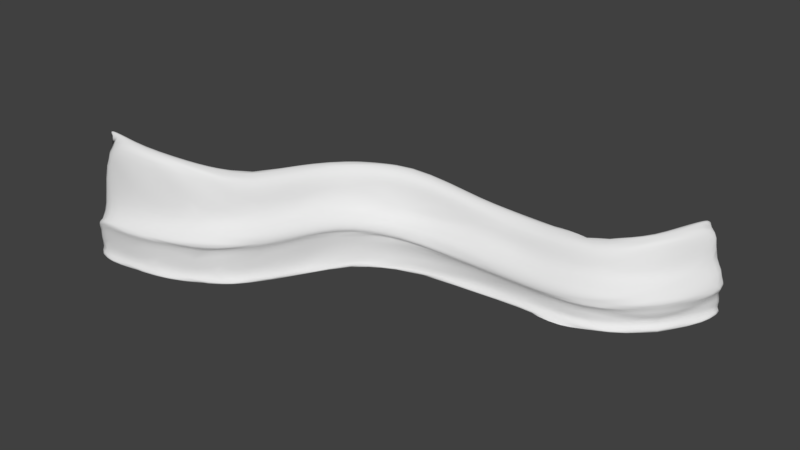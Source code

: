 # Source: rockWallTest_01.blend  (saved by Blender 2.78.0; exported with 4.5.12 LTS)
import bpy
from mathutils import Matrix  # noqa: F401  (used for matrix-valued properties, if any)

bpy.ops.wm.read_factory_settings(use_empty=True)
scene = bpy.context.scene
scene.name = 'Scene'

# ---- collections
col_collection_1 = bpy.data.collections.new('Collection 1'); scene.collection.children.link(col_collection_1)

# ---- world
world_world = bpy.data.worlds.new('World'); scene.world = world_world
world_world.color = (0.05088, 0.05088, 0.05088)
world_world.use_sun_shadow = False
world_world.sun_shadow_jitter_overblur = 0.0
world_world.cycles.sampling_method = 'MANUAL'

# ---- meshes
me_cube = bpy.data.meshes.new('Cube')
me_cube.from_pydata([(-3.71, -11.65, -1.0), (-3.522, -11.58, 1.0), (-4.0, 10.0, -1.0), (-3.8, 10.0, 1.0), (2.774, -9.287, 0.0), (2.774, -9.287, 1.0), (2.9, 10.0, 1.341e-07), (2.9, 10.0, 1.0), (-4.273, -11.85, 5.0), (-4.6, 10.0, 5.0), (2.774, -9.287, 5.0), (2.9, 10.0, 5.0), (-5.589, -12.33, 6.0), (-6.0, 10.0, 6.0), (2.774, -9.287, 6.0), (2.9, 10.0, 6.0), (-4.649, -11.99, 10.0), (-5.0, 10.0, 10.0), (2.774, -9.287, 7.0), (2.9, 10.0, 7.0), (0.0492, -10.28, 13.0), (-6.795e-07, 10.0, 13.0), (2.774, -9.287, 13.0), (2.9, 10.0, 13.0), (1.929, -9.595, 20.0), (2.0, 10.0, 20.0), (4.654, -8.603, 22.0), (4.9, 10.0, 22.0), (4.9, 10.0, 20.31), (4.654, -8.603, 20.31), (6.9, 10.0, 22.0), (6.533, -7.919, 22.0), (6.533, -7.919, 20.31), (6.9, 10.0, 20.31), (-6.529, -12.67, -3.0), (-7.0, 10.0, -3.0), (2.774, -9.287, -3.0), (2.9, 10.0, -3.0), (-5.836, 30.75, -1.0), (-5.643, 30.81, 1.0), (0.829, 32.54, 4.47e-08), (0.829, 32.54, 1.0), (-6.415, 30.6, 6.0), (0.829, 32.54, 6.0), (-7.768, 30.24, 7.0), (0.829, 32.54, 7.0), (-6.802, 30.49, 11.0), (0.829, 32.54, 8.0), (-1.972, 31.79, 16.0), (0.829, 32.54, 16.0), (-0.04035, 32.31, 22.0), (2.761, 33.06, 24.0), (2.761, 33.06, 22.31), (4.693, 33.57, 24.0), (4.693, 33.57, 22.31), (-8.734, 29.98, -3.0), (0.829, 32.54, -3.0), (-7.851, 55.81, -1.0), (-7.663, 55.88, 1.0), (-1.367, 58.17, 9.537e-07), (-1.367, 58.17, 1.0), (-8.414, 55.6, 8.0), (-1.367, 58.17, 8.0), (-9.73, 55.12, 9.0), (-1.367, 58.17, 9.0), (-8.79, 55.47, 13.0), (-1.367, 58.17, 10.0), (-4.092, 57.18, 16.0), (-1.367, 58.17, 16.0), (-2.213, 57.86, 28.0), (0.5126, 58.85, 30.0), (0.5126, 58.85, 28.31), (2.392, 59.54, 30.0), (2.392, 59.54, 28.31), (-10.67, 54.78, -3.0), (-1.367, 58.17, -3.0), (-21.19, 72.79, -1.0), (-21.08, 72.95, 1.0), (-17.23, 78.44, 9.984e-07), (-17.23, 78.44, 1.0), (-21.54, 72.29, 11.0), (-17.23, 78.44, 8.0), (-22.34, 71.15, 12.0), (-17.23, 78.44, 9.0), (-21.77, 71.97, 16.0), (-17.23, 78.44, 10.0), (-18.9, 76.06, 19.0), (-17.23, 78.44, 16.0), (-17.75, 77.7, 29.0), (-16.09, 80.08, 31.0), (-16.09, 80.08, 29.31), (-14.94, 81.72, 31.0), (-14.94, 81.72, 29.31), (-22.91, 70.33, -3.0), (-17.23, 78.44, -3.0), (-44.82, 84.53, -1.0), (-44.75, 84.72, 1.0), (-42.46, 91.01, 1.863e-06), (-42.46, 91.01, 1.0), (-45.03, 83.97, 10.0), (-42.46, 91.01, 8.0), (-45.51, 82.65, 11.0), (-42.46, 91.01, 9.0), (-45.16, 83.59, 15.0), (-42.46, 91.01, 10.0), (-43.45, 88.29, 18.0), (-42.46, 91.01, 16.0), (-42.77, 90.17, 29.0), (-41.78, 92.89, 31.0), (-41.78, 92.89, 29.31), (-41.09, 94.77, 31.0), (-41.09, 94.77, 29.31), (-45.85, 81.71, -3.0), (-42.46, 91.01, -3.0), (-58.27, 96.37, -1.0), (-58.14, 96.52, 1.0), (-53.83, 101.7, 3.815e-06), (-53.83, 101.7, 1.0), (-58.66, 95.91, 10.0), (-53.83, 101.7, 8.0), (-59.56, 94.83, 11.0), (-53.83, 101.7, 9.0), (-58.91, 95.6, 14.0), (-53.83, 101.7, 10.0), (-55.7, 99.43, 17.0), (-53.83, 101.7, 16.0), (-54.41, 101.0, 33.0), (-52.55, 103.2, 35.0), (-52.55, 103.2, 33.31), (-51.26, 104.7, 35.0), (-51.26, 104.7, 33.31), (-60.2, 94.07, -3.0), (-53.83, 101.7, -3.0), (-67.07, 119.6, -1.0), (-66.9, 119.7, 1.0), (-61.09, 123.1, 5.722e-06), (-61.09, 123.1, 1.0), (-67.59, 119.3, 10.0), (-61.09, 123.1, 8.0), (-68.8, 118.6, 11.0), (-61.09, 123.1, 9.0), (-67.94, 119.1, 12.0), (-61.09, 123.1, 10.0), (-63.61, 121.6, 15.0), (-61.09, 123.1, 16.0), (-61.87, 122.6, 36.0), (-59.36, 124.1, 38.0), (-59.36, 124.1, 36.31), (-57.63, 125.1, 38.0), (-57.63, 125.1, 36.31), (-69.67, 118.1, -3.0), (-61.09, 123.1, -3.0), (-68.21, 141.8, -1.0), (-68.01, 141.8, 1.0), (-61.31, 141.8, 4.947e-06), (-61.31, 141.8, 1.0), (-68.81, 141.8, 10.0), (-61.31, 141.8, 8.0), (-70.21, 141.8, 11.0), (-61.31, 141.8, 9.0), (-69.21, 141.8, 13.0), (-61.31, 141.8, 10.0), (-64.21, 141.8, 16.0), (-61.31, 141.8, 14.0), (-62.21, 141.8, 38.0), (-59.31, 141.8, 40.0), (-59.31, 141.8, 38.31), (-57.31, 141.8, 40.0), (-57.31, 141.8, 38.31), (-71.21, 141.8, -3.0), (-61.31, 141.8, -3.0), (8.411, -30.41, -1.0), (8.552, -30.26, 1.0), (13.29, -25.53, 0.0), (13.29, -25.53, 1.0), (7.986, -30.83, 5.0), (13.29, -25.53, 5.0), (6.996, -31.82, 6.0), (13.29, -25.53, 6.0), (7.703, -31.11, 10.0), (13.29, -25.53, 7.0), (11.24, -27.58, 14.0), (13.29, -25.53, 13.0), (12.65, -26.16, 23.0), (14.7, -24.11, 25.0), (14.7, -24.11, 23.31), (16.12, -22.7, 25.0), (16.12, -22.7, 23.31), (6.289, -32.53, -3.0), (13.29, -25.53, -3.0), (32.61, -40.85, -1.0), (32.67, -40.66, 1.0), (34.4, -34.19, -8.345e-07), (34.4, -34.19, 1.0), (32.46, -41.43, 5.0), (34.4, -34.19, 5.0), (32.1, -42.79, 6.0), (34.4, -34.19, 6.0), (32.36, -41.82, 10.0), (34.4, -34.19, 7.0), (33.65, -36.99, 15.0), (34.4, -34.19, 13.0), (34.17, -35.06, 24.0), (34.92, -32.26, 26.0), (34.92, -32.26, 24.31), (35.44, -30.33, 26.0), (35.44, -30.33, 24.31), (31.84, -43.75, -3.0), (34.4, -34.19, -3.0)], [], [(0, 1, 3, 2), (3, 9, 42, 39), (4, 5, 174, 173), (3, 1, 8, 9), (14, 18, 180, 178), (33, 28, 52, 54), (20, 16, 179, 181), (7, 6, 40, 41), (19, 15, 45, 47), (9, 8, 12, 13), (13, 12, 16, 17), (12, 8, 175, 177), (0, 34, 188, 171), (17, 16, 20, 21), (24, 20, 181, 183), (30, 33, 54, 53), (27, 25, 24, 26), (13, 17, 46, 44), (21, 20, 24, 25), (23, 19, 47, 49), (8, 1, 172, 175), (27, 26, 31, 30), (18, 22, 182, 180), (37, 35, 55, 56), (0, 2, 35, 34), (41, 40, 59, 60), (55, 38, 57, 74), (48, 50, 69, 67), (40, 56, 75, 59), (45, 43, 62, 64), (50, 51, 70, 69), (56, 55, 74, 75), (42, 44, 63, 61), (21, 25, 50, 48), (9, 13, 44, 42), (17, 21, 48, 46), (11, 7, 41, 43), (28, 23, 49, 52), (6, 37, 56, 40), (15, 11, 43, 45), (27, 30, 53, 51), (35, 2, 38, 55), (25, 27, 51, 50), (2, 3, 39, 38), (70, 72, 91, 89), (68, 66, 85, 87), (73, 71, 90, 92), (62, 60, 79, 81), (72, 73, 92, 91), (58, 61, 80, 77), (66, 64, 83, 85), (63, 65, 84, 82), (52, 49, 68, 71), (44, 46, 65, 63), (47, 45, 64, 66), (39, 42, 61, 58), (53, 54, 73, 72), (43, 41, 60, 62), (54, 52, 71, 73), (49, 47, 66, 68), (51, 53, 72, 70), (38, 39, 58, 57), (46, 48, 67, 65), (79, 78, 97, 98), (93, 76, 95, 112), (86, 88, 107, 105), (78, 94, 113, 97), (83, 81, 100, 102), (88, 89, 108, 107), (94, 93, 112, 113), (80, 82, 101, 99), (57, 58, 77, 76), (65, 67, 86, 84), (61, 63, 82, 80), (75, 74, 93, 94), (69, 70, 89, 88), (64, 62, 81, 83), (59, 75, 94, 78), (67, 69, 88, 86), (74, 57, 76, 93), (60, 59, 78, 79), (71, 68, 87, 90), (97, 113, 132, 116), (102, 100, 119, 121), (107, 108, 127, 126), (113, 112, 131, 132), (99, 101, 120, 118), (103, 105, 124, 122), (95, 96, 115, 114), (108, 110, 129, 127), (90, 87, 106, 109), (82, 84, 103, 101), (85, 83, 102, 104), (77, 80, 99, 96), (91, 92, 111, 110), (81, 79, 98, 100), (92, 90, 109, 111), (87, 85, 104, 106), (89, 91, 110, 108), (76, 77, 96, 95), (84, 86, 105, 103), (132, 131, 150, 151), (118, 120, 139, 137), (122, 124, 143, 141), (114, 115, 134, 133), (127, 129, 148, 146), (125, 123, 142, 144), (130, 128, 147, 149), (119, 117, 136, 138), (105, 107, 126, 124), (112, 95, 114, 131), (98, 97, 116, 117), (109, 106, 125, 128), (101, 103, 122, 120), (104, 102, 121, 123), (96, 99, 118, 115), (110, 111, 130, 129), (100, 98, 117, 119), (111, 109, 128, 130), (106, 104, 123, 125), (141, 143, 162, 160), (133, 134, 153, 152), (146, 148, 167, 165), (144, 142, 161, 163), (149, 147, 166, 168), (138, 136, 155, 157), (148, 149, 168, 167), (134, 137, 156, 153), (126, 127, 146, 145), (121, 119, 138, 140), (116, 132, 151, 135), (124, 126, 145, 143), (131, 114, 133, 150), (117, 116, 135, 136), (128, 125, 144, 147), (120, 122, 141, 139), (123, 121, 140, 142), (115, 118, 137, 134), (129, 130, 149, 148), (152, 153, 155, 154), (155, 153, 156, 157), (159, 158, 160, 161), (157, 156, 158, 159), (161, 160, 162, 163), (163, 162, 164, 165, 166), (166, 165, 167, 168), (152, 154, 170, 169), (137, 139, 158, 156), (151, 150, 169, 170), (145, 146, 165, 164), (140, 138, 157, 159), (135, 151, 170, 154), (143, 145, 164, 162), (150, 133, 152, 169), (136, 135, 154, 155), (147, 144, 163, 166), (139, 141, 160, 158), (142, 140, 159, 161), (185, 187, 206, 204), (174, 176, 195, 193), (187, 186, 205, 206), (175, 172, 191, 194), (179, 177, 196, 198), (182, 185, 204, 201), (178, 180, 199, 197), (183, 181, 200, 202), (36, 4, 173, 189), (29, 32, 187, 185), (16, 12, 177, 179), (1, 0, 171, 172), (5, 10, 176, 174), (31, 26, 184, 186), (22, 29, 185, 182), (26, 24, 183, 184), (32, 31, 186, 187), (34, 36, 189, 188), (10, 14, 178, 176), (192, 193, 191, 190), (194, 195, 197, 196), (191, 193, 195, 194), (196, 197, 199, 198), (200, 201, 204, 203, 202), (198, 199, 201, 200), (203, 204, 206, 205), (192, 190, 207, 208), (180, 182, 201, 199), (186, 184, 203, 205), (172, 171, 190, 191), (181, 179, 198, 200), (176, 178, 197, 195), (188, 189, 208, 207), (173, 174, 193, 192), (184, 183, 202, 203), (177, 175, 194, 196), (171, 188, 207, 190), (189, 173, 192, 208)])
me_cube.polygons.foreach_set('use_smooth', [1, 1, 0, 1, 0, 0, 1, 0, 0, 1, 1, 1, 1, 1, 1, 0, 1, 1, 1, 0, 1, 1, 0, 0, 1, 0, 1, 1, 0, 0, 1, 0, 1, 1, 1, 1, 0, 0, 0, 0, 1, 1, 1, 1, 1, 0, 0, 0, 0, 1, 0, 1, 0, 1, 0, 1, 0, 0, 0, 0, 1, 1, 1, 0, 1, 1, 0, 0, 1, 0, 1, 1, 1, 1, 0, 1, 0, 0, 1, 1, 0, 0, 0, 0, 1, 0, 1, 1, 1, 1, 0, 1, 0, 1, 0, 0, 0, 0, 1, 1, 1, 0, 1, 1, 1, 1, 0, 0, 0, 1, 1, 0, 0, 1, 0, 1, 0, 0, 0, 0, 1, 1, 1, 0, 0, 0, 0, 1, 1, 0, 0, 1, 1, 0, 0, 1, 0, 1, 0, 1, 1, 1, 1, 1, 1, 1, 1, 1, 0, 1, 0, 0, 1, 1, 0, 0, 1, 0, 0, 0, 0, 1, 1, 0, 0, 1, 0, 0, 1, 1, 0, 1, 0, 1, 0, 0, 0, 1, 1, 1, 1, 1, 1, 1, 1, 0, 1, 1, 1, 0, 0, 0, 1, 1, 1, 0])
me_cube.use_remesh_preserve_volume = False
me_cube.use_remesh_preserve_attributes = False
me_cube.use_mirror_vertex_groups = False
me_cube.update()

# ---- objects
ob_cube = bpy.data.objects.new('Cube', me_cube)

# ---- transforms, parenting, visibility, modifiers, constraints
ob_cube.location = (0.0, 0.0, 0.0)
ob_cube.rotation_euler = (-1.49e-08, -4.441e-16, 1.571)
ob_cube.lineart.crease_threshold = 0.0
_m = ob_cube.modifiers.new('Displace', 'DISPLACE')
_m.mid_level = 0.35
_m.strength = 0.5
_m = ob_cube.modifiers.new('Subsurf', 'SUBSURF')
_m.uv_smooth = 'PRESERVE_CORNERS'
_m.quality = 1
_m.subdivision_type = 'SIMPLE'
_m.render_levels = 1
_m.show_only_control_edges = False
_m = ob_cube.modifiers.new('Decimate', 'DECIMATE')
_m.ratio = 0.15
_m = ob_cube.modifiers.new('Subsurf.001', 'SUBSURF')
_m.uv_smooth = 'PRESERVE_CORNERS'
_m.quality = 2
_m.show_only_control_edges = False
_m.use_creases = False

# ---- collection membership
col_collection_1.objects.link(ob_cube)

# ---- scene / render settings (as saved in the file)
scene.frame_start = 1; scene.frame_end = 250; scene.frame_set(1)
scene.render.engine = 'BLENDER_EEVEE_NEXT'
scene.render.resolution_percentage = 50
scene.render.dither_intensity = 0.0
scene.cycles.use_denoising = False
scene.cycles.samples = 128
scene.cycles.sampling_pattern = 'TABULATED_SOBOL'
scene.cycles.light_sampling_threshold = 0.0
scene.cycles.use_adaptive_sampling = False
scene.cycles.use_light_tree = False
scene.cycles.blur_glossy = 0.0
scene.cycles.sample_clamp_indirect = 0.0
scene.view_settings.view_transform = 'Standard'
bpy.context.view_layer.update()

# ---- added for rendering (the .blend has no active camera and no usable light): camera, sun
cam_auto = bpy.data.cameras.new('AutoCamera')
cam_auto.lens = 50.0
cam_auto.sensor_width = 36.0
cam_auto.clip_end = 3550.98
ob_auto_camera = bpy.data.objects.new('AutoCamera', cam_auto)
scene.collection.objects.link(ob_auto_camera)
ob_auto_camera.location = (153.353, -260.721, 180.333)
ob_auto_camera.rotation_euler = (1.09748, -7.21219e-08, 0.694738)
scene.camera = ob_auto_camera
light_auto_sun = bpy.data.lights.new('AutoSun', 'SUN')
light_auto_sun.energy = 3.0
light_auto_sun.angle = 0.0523599
ob_auto_sun = bpy.data.objects.new('AutoSun', light_auto_sun)
scene.collection.objects.link(ob_auto_sun)
ob_auto_sun.rotation_euler = (0.872665, 0.174533, 0.523599)
bpy.context.view_layer.update()
